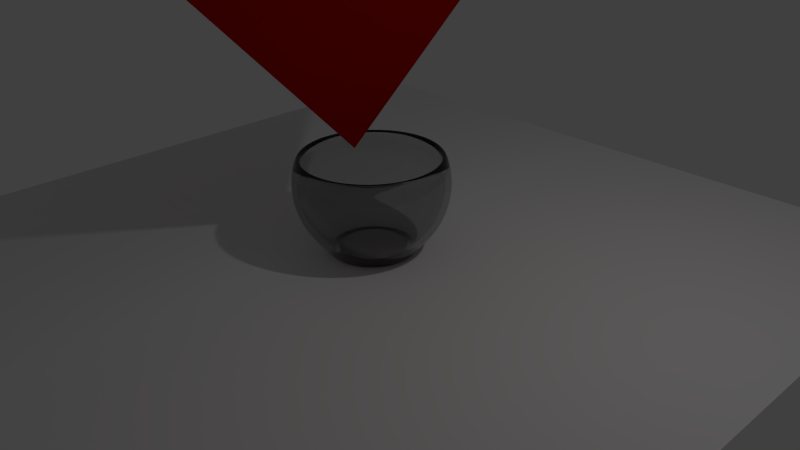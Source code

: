 # Source: Cloth.blend  (saved by Blender 2.76.0; exported with 4.5.12 LTS)
import bpy
from mathutils import Matrix  # noqa: F401  (used for matrix-valued properties, if any)

bpy.ops.wm.read_factory_settings(use_empty=True)
scene = bpy.context.scene
scene.name = 'Scene'

# ---- collections
col_collection_1 = bpy.data.collections.new('Collection 1'); scene.collection.children.link(col_collection_1)

# ---- materials (node trees are filled in below, after node groups)
mat_material_003 = bpy.data.materials.new('Material.003')
mat_material_003.alpha_threshold = 0.0
mat_material_003.diffuse_color = (0.8, 0.009157, 0.00486, 1.0)
mat_material_003.roughness = 0.5
mat_material_002 = bpy.data.materials.new('Material.002')
mat_material_002.alpha_threshold = 0.0
mat_material_002.roughness = 0.5
mat_material_001 = bpy.data.materials.new('Material.001')
mat_material_001.alpha_threshold = 0.0
mat_material_001.roughness = 0.5

# ---- material node trees
mat_material_003.use_nodes = True; mat_material_003.node_tree.nodes.clear()
_N = mat_material_003.node_tree.nodes; _L = mat_material_003.node_tree.links
n0 = _N.new('ShaderNodeOutputMaterial'); n0.name = 'Material Output'; n0.location = (300, 300)
n1 = _N.new('ShaderNodeBsdfAnisotropic'); n1.name = 'Glossy BSDF'; n1.location = (10, 300)
n1.distribution = 'GGX'
n1.inputs[0].default_value = (0.8, 0.005996, 0.002748, 1.0)
n1.inputs[1].default_value = 1.0
_L.new(n1.outputs[0], n0.inputs[0])
n0.is_active_output = True
mat_material_002.use_nodes = True; mat_material_002.node_tree.nodes.clear()
_N = mat_material_002.node_tree.nodes; _L = mat_material_002.node_tree.links
n0 = _N.new('ShaderNodeOutputMaterial'); n0.name = 'Material Output'; n0.location = (300, 300)
n1 = _N.new('ShaderNodeBsdfDiffuse'); n1.name = 'Diffuse BSDF'; n1.location = (10, 300)
_L.new(n1.outputs[0], n0.inputs[0])
n0.is_active_output = True
mat_material_001.use_nodes = True; mat_material_001.node_tree.nodes.clear()
_N = mat_material_001.node_tree.nodes; _L = mat_material_001.node_tree.links
n0 = _N.new('ShaderNodeOutputMaterial'); n0.name = 'Material Output'; n0.location = (300, 300)
n1 = _N.new('ShaderNodeBsdfGlass'); n1.name = 'Glass BSDF'; n1.location = (10, 300)
n1.distribution = 'BECKMANN'
n1.inputs[0].default_value = (0.8, 0.8, 0.8, 1.0)
n1.inputs[2].default_value = 1.45
_L.new(n1.outputs[0], n0.inputs[0])
n0.is_active_output = True

# ---- world
world_world = bpy.data.worlds.new('World'); scene.world = world_world
world_world.color = (0.05088, 0.05088, 0.05088)
world_world.use_sun_shadow = False
world_world.sun_shadow_jitter_overblur = 0.0
world_world.cycles.sampling_method = 'MANUAL'
world_world.cycles.sample_map_resolution = 256

# ---- cameras
cam_camera = bpy.data.cameras.new('Camera')
cam_camera.clip_end = 100.0
cam_camera.lens = 35.0
cam_camera.sensor_width = 32.0
cam_camera.sensor_height = 18.0
cam_camera.ortho_scale = 7.314
cam_camera.dof.focus_distance = 0.0

# ---- lights
light_lamp = bpy.data.lights.new('Lamp', 'POINT')
light_lamp.transmission_factor = 0.0
light_lamp.cutoff_distance = 30.0
light_lamp.energy = 100.0
light_lamp.shadow_buffer_clip_start = 1.001
light_lamp.shadow_soft_size = 0.1
light_lamp.shadow_maximum_resolution = 0.006
light_lamp.use_absolute_resolution = True
light_lamp.cycles.use_multiple_importance_sampling = False

# ---- meshes
me_plane_001 = bpy.data.meshes.new('Plane.001')
me_plane_001.from_pydata([(-1.0, -1.0, 0.0), (1.0, -1.0, 0.0), (-1.0, 1.0, 0.0), (1.0, 1.0, 0.0)], [], [(0, 1, 3, 2)])
me_plane_001.materials.append(mat_material_003)
me_plane_001.use_remesh_preserve_volume = False
me_plane_001.use_remesh_preserve_attributes = False
me_plane_001.use_mirror_vertex_groups = False
me_plane_001.update()
me_plane = bpy.data.meshes.new('Plane')
me_plane.from_pydata([(-1.0, -1.0, 0.0), (1.0, -1.0, 0.0), (-1.0, 1.0, 0.0), (1.0, 1.0, 0.0)], [], [(0, 1, 3, 2)])
me_plane.materials.append(mat_material_002)
me_plane.use_remesh_preserve_volume = False
me_plane.use_remesh_preserve_attributes = False
me_plane.use_mirror_vertex_groups = False
me_plane.update()
me_sphere = bpy.data.meshes.new('Sphere')
me_sphere.from_pydata([(-0.1913, -0.03806, -0.8927), (-0.3753, -0.07466, -0.8927), (-0.5449, -0.1084, -0.8927), (-0.9239, 0.0, 0.3827), (-0.9808, 0.0, 0.1951), (-1.0, 0.0, 7.55e-08), (-0.9808, 0.0, -0.1951), (-0.9239, 0.0, -0.3827), (-0.8315, 0.0, -0.5556), (-0.7071, 0.0, -0.7071), (-0.5556, 0.0, -0.8927), (-0.1802, -0.07466, -0.8927), (-0.3536, -0.1464, -0.8927), (-0.5133, -0.2126, -0.8927), (-0.9061, 0.1802, 0.3827), (-0.9619, 0.1913, 0.1951), (-0.9808, 0.1951, 7.55e-08), (-0.9619, 0.1913, -0.1951), (-0.9061, 0.1802, -0.3827), (-0.8155, 0.1622, -0.5556), (-0.6935, 0.1379, -0.7071), (-0.5449, 0.1084, -0.8927), (-0.1622, -0.1084, -0.8927), (-0.3182, -0.2126, -0.8927), (-0.4619, -0.3087, -0.8927), (-0.8536, 0.3536, 0.3827), (-0.9061, 0.3753, 0.1951), (-0.9239, 0.3827, 7.55e-08), (-0.9061, 0.3753, -0.1951), (-0.8536, 0.3536, -0.3827), (-0.7682, 0.3182, -0.5556), (-0.6533, 0.2706, -0.7071), (-0.5133, 0.2126, -0.8927), (-0.1379, -0.1379, -0.8927), (-0.2706, -0.2706, -0.8927), (-0.3928, -0.3928, -0.8927), (-0.7682, 0.5133, 0.3827), (-0.8155, 0.5449, 0.1951), (-0.8315, 0.5556, 7.55e-08), (-0.8155, 0.5449, -0.1951), (-0.7682, 0.5133, -0.3827), (-0.6913, 0.4619, -0.5556), (-0.5879, 0.3928, -0.7071), (-0.4619, 0.3087, -0.8927), (-0.1084, -0.1622, -0.8927), (-0.2126, -0.3182, -0.8927), (-0.3087, -0.4619, -0.8927), (-0.6533, 0.6533, 0.3827), (-0.6935, 0.6935, 0.1951), (-0.7071, 0.7071, 7.55e-08), (-0.6935, 0.6935, -0.1951), (-0.6533, 0.6533, -0.3827), (-0.5879, 0.5879, -0.5556), (-0.5, 0.5, -0.7071), (-0.3928, 0.3928, -0.8927), (-0.07466, -0.1802, -0.8927), (-0.1464, -0.3536, -0.8927), (-0.2126, -0.5133, -0.8927), (-0.5133, 0.7682, 0.3827), (-0.5449, 0.8155, 0.1951), (-0.5556, 0.8315, 7.55e-08), (-0.5449, 0.8155, -0.1951), (-0.5133, 0.7682, -0.3827), (-0.4619, 0.6913, -0.5556), (-0.3928, 0.5879, -0.7071), (-0.3087, 0.4619, -0.8927), (-0.03806, -0.1913, -0.8927), (-0.07466, -0.3753, -0.8927), (-0.1084, -0.5449, -0.8927), (-0.3536, 0.8536, 0.3827), (-0.3753, 0.9061, 0.1951), (-0.3827, 0.9239, 7.55e-08), (-0.3753, 0.9061, -0.1951), (-0.3536, 0.8536, -0.3827), (-0.3182, 0.7682, -0.5556), (-0.2706, 0.6533, -0.7071), (-0.2126, 0.5133, -0.8927), (2.97e-07, -0.1951, -0.8927), (2.573e-07, -0.3827, -0.8927), (2.136e-07, -0.5556, -0.8927), (-0.1802, 0.9061, 0.3827), (-0.1913, 0.9619, 0.1951), (-0.1951, 0.9808, 7.55e-08), (-0.1913, 0.9619, -0.1951), (-0.1802, 0.9061, -0.3827), (-0.1622, 0.8155, -0.5556), (-0.1379, 0.6935, -0.7071), (-0.1084, 0.5449, -0.8927), (0.03806, -0.1913, -0.8927), (0.07466, -0.3753, -0.8927), (0.1084, -0.5449, -0.8927), (3.396e-07, 0.9239, 0.3827), (4.025e-07, 0.9808, 0.1951), (3.481e-07, 1.0, 7.55e-08), (3.703e-07, 0.9808, -0.1951), (3.951e-07, 0.9239, -0.3827), (3.882e-07, 0.8315, -0.5556), (4.165e-07, 0.7071, -0.7071), (3.759e-07, 0.5556, -0.8927), (0.07466, -0.1802, -0.8927), (0.1464, -0.3536, -0.8927), (0.2126, -0.5133, -0.8927), (0.1802, 0.9061, 0.3827), (0.1913, 0.9619, 0.1951), (0.1951, 0.9808, 7.55e-08), (0.1913, 0.9619, -0.1951), (0.1802, 0.9061, -0.3827), (0.1622, 0.8155, -0.5556), (0.138, 0.6935, -0.7071), (0.1084, 0.5449, -0.8927), (3.258e-07, 2.487e-14, -0.8927), (0.1084, -0.1622, -0.8927), (0.2126, -0.3182, -0.8927), (0.3536, 0.8536, 0.3827), (0.3753, 0.9061, 0.1951), (0.3827, 0.9239, 7.55e-08), (0.3753, 0.9061, -0.1951), (0.3536, 0.8536, -0.3827), (0.3182, 0.7682, -0.5556), (0.2706, 0.6533, -0.7071), (0.2126, 0.5133, -0.8927), (0.3087, -0.4619, -0.8927), (0.138, -0.1379, -0.8927), (0.2706, -0.2706, -0.8927), (0.5133, 0.7682, 0.3827), (0.5449, 0.8155, 0.1951), (0.5556, 0.8315, 7.55e-08), (0.5449, 0.8155, -0.1951), (0.5133, 0.7682, -0.3827), (0.4619, 0.6913, -0.5556), (0.3928, 0.5879, -0.7071), (0.3087, 0.4619, -0.8927), (0.3928, -0.3928, -0.8927), (0.1622, -0.1084, -0.8927), (0.3182, -0.2126, -0.8927), (0.6533, 0.6533, 0.3827), (0.6935, 0.6935, 0.1951), (0.7071, 0.7071, 7.55e-08), (0.6935, 0.6935, -0.1951), (0.6533, 0.6533, -0.3827), (0.5879, 0.5879, -0.5556), (0.5, 0.5, -0.7071), (0.3928, 0.3928, -0.8927), (0.4619, -0.3087, -0.8927), (0.1802, -0.07466, -0.8927), (0.3536, -0.1464, -0.8927), (0.7682, 0.5133, 0.3827), (0.8155, 0.5449, 0.1951), (0.8315, 0.5556, 7.55e-08), (0.8155, 0.5449, -0.1951), (0.7682, 0.5133, -0.3827), (0.6913, 0.4619, -0.5556), (0.5879, 0.3928, -0.7071), (0.4619, 0.3087, -0.8927), (0.5133, -0.2126, -0.8927), (0.1913, -0.03806, -0.8927), (0.3753, -0.07466, -0.8927), (0.8536, 0.3536, 0.3827), (0.9061, 0.3753, 0.1951), (0.9239, 0.3827, 7.55e-08), (0.9061, 0.3753, -0.1951), (0.8536, 0.3536, -0.3827), (0.7682, 0.3182, -0.5556), (0.6533, 0.2706, -0.7071), (0.5133, 0.2126, -0.8927), (0.5449, -0.1084, -0.8927), (0.1951, -1.509e-08, -0.8927), (0.3827, -4.299e-08, -0.8927), (0.9061, 0.1802, 0.3827), (0.9619, 0.1913, 0.1951), (0.9808, 0.1951, 7.55e-08), (0.9619, 0.1913, -0.1951), (0.9061, 0.1802, -0.3827), (0.8155, 0.1622, -0.5556), (0.6935, 0.1379, -0.7071), (0.5449, 0.1084, -0.8927), (0.5556, -9.68e-08, -0.8927), (0.1913, 0.03806, -0.8927), (0.3753, 0.07466, -0.8927), (0.9239, -5.921e-08, 0.3827), (0.9808, -1.221e-07, 0.1951), (1.0, -1.145e-07, 7.55e-08), (0.9808, -7.524e-08, -0.1951), (0.9239, -6.785e-08, -0.3827), (0.8315, -1.224e-07, -0.5556), (0.7071, -1.331e-07, -0.7071), (0.5556, -9.68e-08, -0.8927), (0.5449, 0.1084, -0.8927), (0.1802, 0.07466, -0.8927), (0.3536, 0.1464, -0.8927), (0.9061, -0.1802, 0.3827), (0.9619, -0.1913, 0.1951), (0.9808, -0.1951, 7.55e-08), (0.9619, -0.1913, -0.1951), (0.9061, -0.1802, -0.3827), (0.8155, -0.1622, -0.5556), (0.6935, -0.1379, -0.7071), (0.5449, -0.1084, -0.8927), (0.5133, 0.2126, -0.8927), (0.1622, 0.1084, -0.8927), (0.3182, 0.2126, -0.8927), (0.8536, -0.3536, 0.3827), (0.9061, -0.3753, 0.1951), (0.9239, -0.3827, 7.55e-08), (0.9061, -0.3753, -0.1951), (0.8536, -0.3536, -0.3827), (0.7682, -0.3182, -0.5556), (0.6533, -0.2706, -0.7071), (0.5133, -0.2126, -0.8927), (0.4619, 0.3087, -0.8927), (0.138, 0.1379, -0.8927), (0.2706, 0.2706, -0.8927), (0.7682, -0.5133, 0.3827), (0.8155, -0.5449, 0.1951), (0.8315, -0.5556, 7.55e-08), (0.8155, -0.5449, -0.1951), (0.7682, -0.5133, -0.3827), (0.6913, -0.4619, -0.5556), (0.5879, -0.3928, -0.7071), (0.4619, -0.3087, -0.8927), (0.3928, 0.3928, -0.8927), (0.1084, 0.1622, -0.8927), (0.2126, 0.3182, -0.8927), (0.6533, -0.6533, 0.3827), (0.6935, -0.6935, 0.1951), (0.7071, -0.7071, 7.55e-08), (0.6935, -0.6935, -0.1951), (0.6533, -0.6533, -0.3827), (0.5879, -0.5879, -0.5556), (0.5, -0.5, -0.7071), (0.3928, -0.3928, -0.8927), (0.3087, 0.4619, -0.8927), (0.07466, 0.1802, -0.8927), (0.1464, 0.3536, -0.8927), (0.5133, -0.7682, 0.3827), (0.5449, -0.8155, 0.1951), (0.5556, -0.8315, 7.55e-08), (0.5449, -0.8155, -0.1951), (0.5133, -0.7682, -0.3827), (0.4619, -0.6913, -0.5556), (0.3928, -0.5879, -0.7071), (0.3087, -0.4619, -0.8927), (0.2126, 0.5133, -0.8927), (0.03806, 0.1913, -0.8927), (0.07466, 0.3753, -0.8927), (0.3536, -0.8536, 0.3827), (0.3753, -0.9061, 0.1951), (0.3827, -0.9239, 7.55e-08), (0.3753, -0.9061, -0.1951), (0.3536, -0.8536, -0.3827), (0.3182, -0.7682, -0.5556), (0.2706, -0.6533, -0.7071), (0.2126, -0.5133, -0.8927), (0.1084, 0.5449, -0.8927), (3.366e-07, 0.1951, -0.8927), (3.309e-07, 0.3827, -0.8927), (0.1802, -0.9061, 0.3827), (0.1913, -0.9619, 0.1951), (0.1951, -0.9808, 7.55e-08), (0.1913, -0.9619, -0.1951), (0.1802, -0.9061, -0.3827), (0.1622, -0.8155, -0.5556), (0.1379, -0.6935, -0.7071), (0.1084, -0.5449, -0.8927), (3.759e-07, 0.5556, -0.8927), (-0.03806, 0.1913, -0.8927), (-0.07466, 0.3753, -0.8927), (1.781e-07, -0.9239, 0.3827), (8.306e-08, -0.9808, 0.1951), (1.229e-07, -1.0, 7.55e-08), (1.475e-07, -0.9808, -0.1951), (2.133e-07, -0.9239, -0.3827), (1.501e-07, -0.8315, -0.5556), (1.364e-07, -0.7071, -0.7071), (2.136e-07, -0.5556, -0.8927), (-0.1084, 0.5449, -0.8927), (-0.07466, 0.1802, -0.8927), (-0.1464, 0.3536, -0.8927), (-0.1802, -0.9061, 0.3827), (-0.1913, -0.9619, 0.1951), (-0.1951, -0.9808, 7.55e-08), (-0.1913, -0.9619, -0.1951), (-0.1802, -0.9061, -0.3827), (-0.1622, -0.8155, -0.5556), (-0.1379, -0.6935, -0.7071), (-0.1084, -0.5449, -0.8927), (-0.2126, 0.5133, -0.8927), (-0.1084, 0.1622, -0.8927), (-0.2126, 0.3182, -0.8927), (-0.3536, -0.8536, 0.3827), (-0.3753, -0.9061, 0.1951), (-0.3827, -0.9239, 7.55e-08), (-0.3753, -0.9061, -0.1951), (-0.3536, -0.8536, -0.3827), (-0.3182, -0.7682, -0.5556), (-0.2706, -0.6533, -0.7071), (-0.2126, -0.5133, -0.8927), (-0.3087, 0.4619, -0.8927), (-0.1379, 0.1379, -0.8927), (-0.2706, 0.2706, -0.8927), (-0.5133, -0.7682, 0.3827), (-0.5449, -0.8155, 0.1951), (-0.5556, -0.8315, 7.55e-08), (-0.5449, -0.8155, -0.1951), (-0.5133, -0.7682, -0.3827), (-0.4619, -0.6913, -0.5556), (-0.3928, -0.5879, -0.7071), (-0.3087, -0.4619, -0.8927), (-0.3928, 0.3928, -0.8927), (-0.1622, 0.1084, -0.8927), (-0.3182, 0.2126, -0.8927), (-0.6533, -0.6533, 0.3827), (-0.6935, -0.6935, 0.1951), (-0.7071, -0.7071, 7.55e-08), (-0.6935, -0.6935, -0.1951), (-0.6533, -0.6533, -0.3827), (-0.5879, -0.5879, -0.5556), (-0.5, -0.5, -0.7071), (-0.3928, -0.3928, -0.8927), (-0.4619, 0.3087, -0.8927), (-0.1802, 0.07466, -0.8927), (-0.3536, 0.1464, -0.8927), (-0.7682, -0.5133, 0.3827), (-0.8155, -0.5449, 0.1951), (-0.8315, -0.5556, 7.55e-08), (-0.8155, -0.5449, -0.1951), (-0.7682, -0.5133, -0.3827), (-0.6913, -0.4619, -0.5556), (-0.5879, -0.3928, -0.7071), (-0.4619, -0.3087, -0.8927), (-0.5133, 0.2126, -0.8927), (-0.1913, 0.03806, -0.8927), (-0.3753, 0.07466, -0.8927), (-0.5449, 0.1084, -0.8927), (-0.8536, -0.3536, 0.3827), (-0.9061, -0.3753, 0.1951), (-0.9239, -0.3827, 7.55e-08), (-0.9061, -0.3753, -0.1951), (-0.8536, -0.3536, -0.3827), (-0.7682, -0.3182, -0.5556), (-0.6533, -0.2706, -0.7071), (-0.5133, -0.2126, -0.8927), (-0.1951, 0.0, -0.8927), (-0.3827, 0.0, -0.8927), (-0.5556, 0.0, -0.8927), (-0.9061, -0.1802, 0.3827), (-0.9619, -0.1913, 0.1951), (-0.9808, -0.1951, 7.55e-08), (-0.9619, -0.1913, -0.1951), (-0.9061, -0.1802, -0.3827), (-0.8155, -0.1622, -0.5556), (-0.6935, -0.1379, -0.7071), (-0.5449, -0.1084, -0.8927)], [], [(9, 8, 19, 20), (8, 7, 18, 19), (7, 6, 17, 18), (6, 5, 16, 17), (5, 4, 15, 16), (4, 3, 14, 15), (10, 9, 20, 21), (16, 15, 26, 27), (15, 14, 25, 26), (21, 20, 31, 32), (20, 19, 30, 31), (19, 18, 29, 30), (18, 17, 28, 29), (17, 16, 27, 28), (27, 26, 37, 38), (32, 31, 42, 43), (26, 25, 36, 37), (31, 30, 41, 42), (30, 29, 40, 41), (29, 28, 39, 40), (28, 27, 38, 39), (40, 39, 50, 51), (39, 38, 49, 50), (38, 37, 48, 49), (43, 42, 53, 54), (37, 36, 47, 48), (42, 41, 52, 53), (41, 40, 51, 52), (52, 51, 62, 63), (51, 50, 61, 62), (50, 49, 60, 61), (49, 48, 59, 60), (48, 47, 58, 59), (54, 53, 64, 65), (53, 52, 63, 64), (64, 63, 74, 75), (63, 62, 73, 74), (62, 61, 72, 73), (61, 60, 71, 72), (60, 59, 70, 71), (59, 58, 69, 70), (65, 64, 75, 76), (76, 75, 86, 87), (70, 69, 80, 81), (75, 74, 85, 86), (74, 73, 84, 85), (73, 72, 83, 84), (72, 71, 82, 83), (71, 70, 81, 82), (1, 2, 344, 343), (82, 81, 92, 93), (87, 86, 97, 98), (0, 1, 343, 342), (81, 80, 91, 92), (86, 85, 96, 97), (85, 84, 95, 96), (110, 11, 0), (84, 83, 94, 95), (83, 82, 93, 94), (110, 55, 44), (95, 94, 105, 106), (110, 44, 33), (94, 93, 104, 105), (93, 92, 103, 104), (110, 22, 11), (92, 91, 102, 103), (98, 97, 108, 109), (97, 96, 107, 108), (96, 95, 106, 107), (106, 105, 116, 117), (110, 99, 88), (110, 88, 77), (105, 104, 115, 116), (110, 66, 55), (104, 103, 114, 115), (103, 102, 113, 114), (109, 108, 119, 120), (108, 107, 118, 119), (107, 106, 117, 118), (114, 113, 124, 125), (119, 118, 129, 130), (118, 117, 128, 129), (117, 116, 127, 128), (110, 144, 133), (116, 115, 126, 127), (110, 133, 122), (110, 111, 99), (115, 114, 125, 126), (120, 119, 130, 131), (131, 130, 141, 142), (110, 155, 144), (125, 124, 135, 136), (130, 129, 140, 141), (129, 128, 139, 140), (110, 188, 177), (128, 127, 138, 139), (127, 126, 137, 138), (110, 177, 166), (126, 125, 136, 137), (110, 221, 210), (138, 137, 148, 149), (137, 136, 147, 148), (110, 199, 188), (136, 135, 146, 147), (142, 141, 152, 153), (141, 140, 151, 152), (140, 139, 150, 151), (110, 232, 221), (139, 138, 149, 150), (150, 149, 160, 161), (110, 276, 265), (110, 265, 254), (149, 148, 159, 160), (110, 243, 232), (148, 147, 158, 159), (147, 146, 157, 158), (153, 152, 163, 164), (152, 151, 162, 163), (151, 150, 161, 162), (162, 161, 172, 173), (161, 160, 171, 172), (110, 320, 309), (160, 159, 170, 171), (110, 309, 298), (110, 287, 276), (159, 158, 169, 170), (164, 163, 174, 175), (158, 157, 168, 169), (163, 162, 173, 174), (174, 173, 184, 185), (173, 172, 183, 184), (11, 12, 1, 0), (172, 171, 182, 183), (171, 170, 181, 182), (12, 13, 2, 1), (170, 169, 180, 181), (175, 174, 185, 186), (110, 331, 320), (169, 168, 179, 180), (23, 24, 13, 12), (180, 179, 190, 191), (186, 185, 196, 197), (185, 184, 195, 196), (184, 183, 194, 195), (33, 34, 23, 22), (183, 182, 193, 194), (34, 35, 24, 23), (182, 181, 192, 193), (181, 180, 191, 192), (56, 57, 46, 45), (193, 192, 203, 204), (45, 46, 35, 34), (192, 191, 202, 203), (191, 190, 201, 202), (197, 196, 207, 208), (196, 195, 206, 207), (195, 194, 205, 206), (194, 193, 204, 205), (55, 56, 45, 44), (77, 78, 67, 66), (204, 203, 214, 215), (78, 79, 68, 67), (67, 68, 57, 56), (203, 202, 213, 214), (208, 207, 218, 219), (202, 201, 212, 213), (207, 206, 217, 218), (206, 205, 216, 217), (205, 204, 215, 216), (217, 216, 227, 228), (99, 100, 89, 88), (216, 215, 226, 227), (215, 214, 225, 226), (100, 101, 90, 89), (214, 213, 224, 225), (219, 218, 229, 230), (89, 90, 79, 78), (213, 212, 223, 224), (218, 217, 228, 229), (229, 228, 239, 240), (228, 227, 238, 239), (122, 123, 112, 111), (227, 226, 237, 238), (123, 132, 121, 112), (226, 225, 236, 237), (225, 224, 235, 236), (112, 121, 101, 100), (224, 223, 234, 235), (230, 229, 240, 241), (134, 143, 132, 123), (236, 235, 246, 247), (235, 234, 245, 246), (241, 240, 251, 252), (240, 239, 250, 251), (239, 238, 249, 250), (238, 237, 248, 249), (144, 145, 134, 133), (145, 154, 143, 134), (237, 236, 247, 248), (248, 247, 258, 259), (167, 176, 165, 156), (155, 156, 145, 144), (247, 246, 257, 258), (252, 251, 262, 263), (246, 245, 256, 257), (251, 250, 261, 262), (250, 249, 260, 261), (249, 248, 259, 260), (166, 167, 156, 155), (188, 189, 178, 177), (260, 259, 270, 271), (259, 258, 269, 270), (189, 198, 187, 178), (258, 257, 268, 269), (263, 262, 273, 274), (178, 187, 176, 167), (257, 256, 267, 268), (262, 261, 272, 273), (261, 260, 271, 272), (272, 271, 282, 283), (211, 220, 209, 200), (271, 270, 281, 282), (210, 211, 200, 199), (270, 269, 280, 281), (269, 268, 279, 280), (200, 209, 198, 189), (268, 267, 278, 279), (274, 273, 284, 285), (273, 272, 283, 284), (284, 283, 294, 295), (283, 282, 293, 294), (282, 281, 292, 293), (232, 233, 222, 221), (233, 242, 231, 222), (281, 280, 291, 292), (222, 231, 220, 211), (280, 279, 290, 291), (279, 278, 289, 290), (285, 284, 295, 296), (244, 253, 242, 233), (291, 290, 301, 302), (296, 295, 306, 307), (290, 289, 300, 301), (295, 294, 305, 306), (294, 293, 304, 305), (293, 292, 303, 304), (254, 255, 244, 243), (292, 291, 302, 303), (255, 264, 253, 244), (277, 286, 275, 266), (302, 301, 312, 313), (307, 306, 317, 318), (265, 266, 255, 254), (301, 300, 311, 312), (306, 305, 316, 317), (305, 304, 315, 316), (276, 277, 266, 265), (304, 303, 314, 315), (303, 302, 313, 314), (298, 299, 288, 287), (315, 314, 325, 326), (299, 308, 297, 288), (314, 313, 324, 325), (313, 312, 323, 324), (288, 297, 286, 277), (312, 311, 322, 323), (318, 317, 328, 329), (317, 316, 327, 328), (316, 315, 326, 327), (327, 326, 338, 339), (326, 325, 337, 338), (321, 330, 319, 310), (320, 321, 310, 309), (325, 324, 336, 337), (310, 319, 308, 299), (324, 323, 335, 336), (323, 322, 334, 335), (329, 328, 340, 341), (328, 327, 339, 340), (335, 334, 345, 346), (340, 339, 350, 351), (339, 338, 349, 350), (338, 337, 348, 349), (342, 343, 332, 331), (337, 336, 347, 348), (343, 344, 333, 332), (331, 332, 321, 320), (336, 335, 346, 347), (341, 340, 351, 352), (341, 352, 2, 13), (43, 54, 308, 319), (230, 241, 121, 132), (32, 43, 319, 330), (142, 153, 209, 220), (110, 0, 342), (252, 263, 90, 101), (110, 33, 22), (65, 76, 286, 297), (285, 296, 57, 68), (110, 77, 66), (197, 208, 154, 165), (110, 122, 111), (110, 166, 155), (307, 318, 35, 46), (110, 210, 199), (208, 219, 143, 154), (120, 131, 231, 242), (110, 254, 243), (329, 341, 13, 24), (110, 298, 287), (241, 252, 101, 121), (110, 342, 331), (22, 23, 12, 11), (54, 65, 297, 308), (44, 45, 34, 33), (87, 98, 264, 275), (98, 109, 253, 264), (66, 67, 56, 55), (296, 307, 46, 57), (88, 89, 78, 77), (111, 112, 100, 99), (219, 230, 132, 143), (133, 134, 123, 122), (131, 142, 220, 231), (156, 165, 154, 145), (153, 164, 198, 209), (177, 178, 167, 166), (263, 274, 79, 90), (164, 175, 187, 198), (199, 200, 189, 188), (221, 222, 211, 210), (76, 87, 275, 286), (243, 244, 233, 232), (175, 186, 176, 187), (266, 275, 264, 255), (109, 120, 242, 253), (287, 288, 277, 276), (21, 32, 330, 333), (186, 197, 165, 176), (309, 310, 299, 298), (332, 333, 330, 321), (10, 21, 333, 344), (347, 346, 4, 5), (318, 329, 24, 35), (352, 351, 9, 10), (346, 345, 3, 4), (351, 350, 8, 9), (350, 349, 7, 8), (352, 10, 344, 2), (349, 348, 6, 7), (348, 347, 5, 6), (274, 285, 68, 79)])
me_sphere.polygons.foreach_set('use_smooth', [True] * 352)
me_sphere.materials.append(mat_material_001)
me_sphere.use_remesh_preserve_volume = False
me_sphere.use_remesh_preserve_attributes = False
me_sphere.use_mirror_vertex_groups = False
me_sphere.update()

# ---- objects
ob_plane_001 = bpy.data.objects.new('Plane.001', me_plane_001)
ob_plane = bpy.data.objects.new('Plane', me_plane)
ob_sphere = bpy.data.objects.new('Sphere', me_sphere)
ob_lamp = bpy.data.objects.new('Lamp', light_lamp)
ob_camera = bpy.data.objects.new('Camera', cam_camera)

# ---- transforms, parenting, visibility, modifiers, constraints
ob_plane_001.location = (0.2386, -0.07014, 5.633)
ob_plane_001.rotation_euler = (-1.419, -0.7755, 1.43)
ob_plane_001.scale = (3.0, 3.0, 3.0)
ob_plane_001.lineart.crease_threshold = 0.0
ob_plane.location = (0.0, 0.0, 0.1047)
ob_plane.scale = (5.0, 5.0, 5.0)
ob_plane.lineart.crease_threshold = 0.0
ob_sphere.location = (0.0, 0.0, 1.0)
ob_sphere.lineart.crease_threshold = 0.0
_m = ob_sphere.modifiers.new('Solidify', 'SOLIDIFY')
_m.thickness = 0.07
_m.nonmanifold_thickness_mode = 'FIXED'
_m.nonmanifold_merge_threshold = 0.0003
_m = ob_sphere.modifiers.new('Subsurf', 'SUBSURF')
_m.uv_smooth = 'PRESERVE_CORNERS'
_m.quality = 2
_m.show_only_control_edges = False
ob_lamp.location = (4.076, 1.005, 5.904)
ob_lamp.rotation_euler = (0.6503, 0.05522, 1.866)
ob_lamp.lock_rotations_4d = False
ob_lamp.empty_display_type = 'ARROWS'
ob_lamp.color = (0.0, 0.0, 0.0, 0.0)
ob_lamp.lineart.crease_threshold = 0.0
ob_camera.location = (7.481, -6.508, 5.344)
ob_camera.rotation_euler = (1.109, 0.01082, 0.8149)
ob_camera.lock_rotations_4d = False
ob_camera.empty_display_type = 'ARROWS'
ob_camera.color = (0.0, 0.0, 0.0, 0.0)
ob_camera.display_type = 'WIRE'
ob_camera.lineart.crease_threshold = 0.0

# ---- collection membership
col_collection_1.objects.link(ob_plane_001)
col_collection_1.objects.link(ob_plane)
col_collection_1.objects.link(ob_sphere)
col_collection_1.objects.link(ob_lamp)
col_collection_1.objects.link(ob_camera)

# ---- scene / render settings (as saved in the file)
scene.camera = ob_camera
scene.frame_start = 1; scene.frame_end = 250; scene.frame_set(1)
scene.render.engine = 'CYCLES'
scene.render.resolution_percentage = 50
scene.render.dither_intensity = 0.0
scene.cycles.use_denoising = False
scene.cycles.samples = 10
scene.cycles.sampling_pattern = 'TABULATED_SOBOL'
scene.cycles.light_sampling_threshold = 0.0
scene.cycles.use_adaptive_sampling = False
scene.cycles.use_light_tree = False
scene.cycles.blur_glossy = 0.0
scene.cycles.pixel_filter_type = 'GAUSSIAN'
scene.cycles.sample_clamp_indirect = 0.0
scene.view_settings.view_transform = 'Standard'
bpy.context.view_layer.update()
